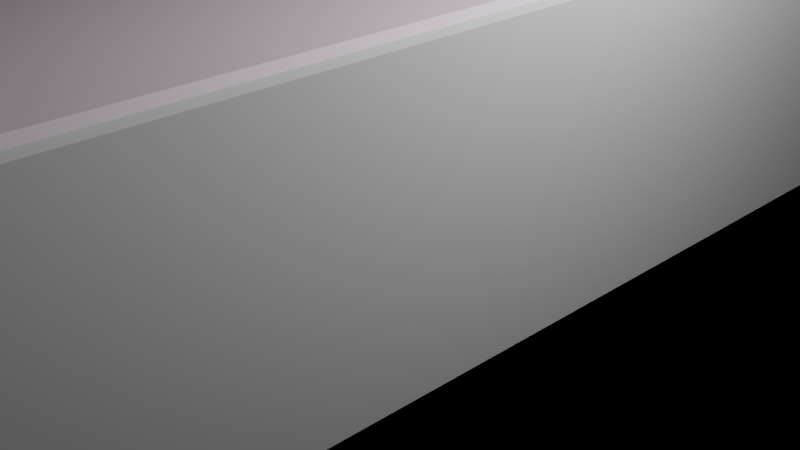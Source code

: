 # Source: model.blend  (saved by Blender 2.93.20; exported with 4.5.12 LTS)
import bpy
from mathutils import Matrix  # noqa: F401  (used for matrix-valued properties, if any)

bpy.ops.wm.read_factory_settings(use_empty=True)
scene = bpy.context.scene
scene.name = 'Scene'

# ---- collections
col_collection = bpy.data.collections.new('Collection'); scene.collection.children.link(col_collection)

# ---- materials (node trees are filled in below, after node groups)
mat_transparent = bpy.data.materials.new('transparent')
mat_transparent.use_transparent_shadow = False
mat_body = bpy.data.materials.new('body')
mat_body.use_transparent_shadow = False
mat_windows = bpy.data.materials.new('windows')
mat_windows.use_transparent_shadow = False
mat_back_lights = bpy.data.materials.new('back_lights')
mat_back_lights.use_transparent_shadow = False
mat_front_lights = bpy.data.materials.new('front_lights')
mat_front_lights.use_transparent_shadow = False

# ---- material node trees
mat_transparent.use_nodes = True; mat_transparent.node_tree.nodes.clear()
_N = mat_transparent.node_tree.nodes; _L = mat_transparent.node_tree.links
n0 = _N.new('ShaderNodeBsdfPrincipled'); n0.name = 'Principled BSDF'; n0.location = (10, 300)
n0.distribution = 'GGX'
n0.subsurface_method = 'BURLEY'
n0.inputs[3].default_value = 1.45
n0.inputs[27].default_value = (0.0, 0.0, 0.0, 1.0)
n0.inputs[28].default_value = 1.0
n1 = _N.new('ShaderNodeOutputMaterial'); n1.name = 'Material Output'; n1.location = (300, 300)
_L.new(n0.outputs[0], n1.inputs[0])
n1.is_active_output = True
mat_body.use_nodes = True; mat_body.node_tree.nodes.clear()
_N = mat_body.node_tree.nodes; _L = mat_body.node_tree.links
n0 = _N.new('ShaderNodeBsdfPrincipled'); n0.name = 'Principled BSDF'; n0.location = (10, 300)
n0.distribution = 'GGX'
n0.subsurface_method = 'BURLEY'
n0.inputs[0].default_value = (0.8276, 0.7081, 0.8133, 1.0)
n0.inputs[3].default_value = 1.45
n0.inputs[27].default_value = (0.0, 0.0, 0.0, 1.0)
n0.inputs[28].default_value = 1.0
n1 = _N.new('ShaderNodeOutputMaterial'); n1.name = 'Material Output'; n1.location = (300, 300)
_L.new(n0.outputs[0], n1.inputs[0])
n1.is_active_output = True
mat_windows.use_nodes = True; mat_windows.node_tree.nodes.clear()
_N = mat_windows.node_tree.nodes; _L = mat_windows.node_tree.links
n0 = _N.new('ShaderNodeBsdfPrincipled'); n0.name = 'Principled BSDF'; n0.location = (10, 300)
n0.distribution = 'GGX'
n0.subsurface_method = 'BURLEY'
n0.inputs[0].default_value = (0.002193, 0.006115, 0.01102, 1.0)
n0.inputs[3].default_value = 1.45
n0.inputs[27].default_value = (0.0, 0.0, 0.0, 1.0)
n0.inputs[28].default_value = 1.0
n1 = _N.new('ShaderNodeOutputMaterial'); n1.name = 'Material Output'; n1.location = (300, 300)
_L.new(n0.outputs[0], n1.inputs[0])
n1.is_active_output = True
mat_back_lights.use_nodes = True; mat_back_lights.node_tree.nodes.clear()
_N = mat_back_lights.node_tree.nodes; _L = mat_back_lights.node_tree.links
n0 = _N.new('ShaderNodeBsdfPrincipled'); n0.name = 'Principled BSDF'; n0.location = (10, 300)
n0.distribution = 'GGX'
n0.subsurface_method = 'BURLEY'
n0.inputs[0].default_value = (0.8, 0.1064, 0.08631, 1.0)
n0.inputs[3].default_value = 1.45
n0.inputs[27].default_value = (0.0, 0.0, 0.0, 1.0)
n0.inputs[28].default_value = 1.0
n1 = _N.new('ShaderNodeOutputMaterial'); n1.name = 'Material Output'; n1.location = (300, 300)
_L.new(n0.outputs[0], n1.inputs[0])
n1.is_active_output = True
mat_front_lights.use_nodes = True; mat_front_lights.node_tree.nodes.clear()
_N = mat_front_lights.node_tree.nodes; _L = mat_front_lights.node_tree.links
n0 = _N.new('ShaderNodeBsdfPrincipled'); n0.name = 'Principled BSDF'; n0.location = (10, 300)
n0.distribution = 'GGX'
n0.subsurface_method = 'BURLEY'
n0.inputs[3].default_value = 1.45
n0.inputs[27].default_value = (0.0, 0.0, 0.0, 1.0)
n0.inputs[28].default_value = 1.0
n1 = _N.new('ShaderNodeOutputMaterial'); n1.name = 'Material Output'; n1.location = (300, 300)
_L.new(n0.outputs[0], n1.inputs[0])
n1.is_active_output = True

# ---- world
world_world = bpy.data.worlds.new('World'); scene.world = world_world
world_world.use_nodes = True; world_world.node_tree.nodes.clear()
_N = world_world.node_tree.nodes; _L = world_world.node_tree.links
n0 = _N.new('ShaderNodeOutputWorld'); n0.name = 'World Output'; n0.location = (300, 300)
n1 = _N.new('ShaderNodeBsdfTransparent'); n1.name = 'Transparent BSDF'; n1.location = (10, 300)
n1.inputs[0].default_value = (0.05088, 0.05088, 0.05088, 0.0)
_L.new(n1.outputs[0], n0.inputs[0])
n0.is_active_output = True
world_world.color = (0.05088, 0.05088, 0.05088)
world_world.use_sun_shadow = False
world_world.sun_shadow_jitter_overblur = 0.0

# ---- cameras
cam_camera = bpy.data.cameras.new('Camera')
cam_camera.clip_end = 100.0
cam_camera.ortho_scale = 7.314

# ---- lights
light_light = bpy.data.lights.new('Light', 'POINT')
light_light.transmission_factor = 0.0
light_light.energy = 1000.0
light_light.shadow_soft_size = 0.1
light_light.shadow_maximum_resolution = 0.006
light_light.use_absolute_resolution = True

# ---- meshes
me_cube_001 = bpy.data.meshes.new('Cube.001')
me_cube_001.from_pydata([(-1.804, -8.129, -0.5579), (-1.804, -8.129, 2.552), (-1.804, 7.302, -0.5579), (-1.804, 7.302, 2.552), (1.804, -8.129, -0.5579), (1.804, -8.129, 2.552), (1.804, 7.302, -0.5579), (1.804, 7.302, 2.552)], [], [(0, 1, 3, 2), (2, 3, 7, 6), (6, 7, 5, 4), (4, 5, 1, 0), (2, 6, 4, 0), (7, 3, 1, 5)])
_uv = me_cube_001.uv_layers.new(name='UVMap')
_uv.uv.foreach_set('vector', [0.375, 0.0, 0.625, 0.0, 0.625, 0.25, 0.375, 0.25, 0.375, 0.25, 0.625, 0.25, 0.625, 0.5, 0.375, 0.5, 0.375, 0.5, 0.625, 0.5, 0.625, 0.75, 0.375, 0.75, 0.375, 0.75, 0.625, 0.75, 0.625, 1.0, 0.375, 1.0, 0.125, 0.5, 0.375, 0.5, 0.375, 0.75, 0.125, 0.75, 0.625, 0.5, 0.875, 0.5, 0.875, 0.75, 0.625, 0.75])
me_cube_001.materials.append(mat_transparent)
me_cube_001.use_remesh_fix_poles = True
me_cube_001.use_remesh_preserve_attributes = False
me_cube_001.update()
me_cube = bpy.data.meshes.new('Cube')
me_cube.from_pydata([(1.678, -6.806, 0.7868), (1.678, -6.827, 2.521), (-1.678, -6.806, -0.5287), (-1.678, -6.827, 2.521), (-1.678, -6.806, 0.7868), (1.678, -6.806, -0.5287), (1.678, -3.973, 0.7868), (1.678, -4.153, 2.521), (-1.678, -3.973, -0.5287), (1.678, -3.973, -0.5287), (-1.678, -4.153, 2.521), (-1.678, -3.973, 0.7868), (-1.678, -0.3779, -0.5287), (-1.678, -0.7591, 2.521), (1.678, -0.3779, -0.5287), (-1.678, -0.3782, 0.7868), (1.678, -0.3782, 0.7868), (1.678, -0.7591, 2.521), (1.678, 2.627, 2.521), (-1.678, 3.208, 0.7868), (-1.678, 3.208, -0.5287), (-1.678, 2.627, 2.521), (1.678, 3.208, -0.5287), (1.678, 3.208, 0.7868), (-1.678, 3.552, 0.7868), (-1.678, -0.04062, 0.7868), (-1.678, -3.633, 0.7868), (1.678, -3.633, 0.7868), (1.678, -0.04062, 0.7868), (1.678, 3.552, 0.7868), (1.678, -3.832, 2.521), (1.678, -0.4404, 2.521), (1.678, 2.951, 2.521), (1.678, 3.552, -0.5287), (1.678, -0.04037, -0.5287), (1.678, -3.633, -0.5287), (-1.678, 2.951, 2.521), (-1.678, -0.4404, 2.521), (-1.678, -3.832, 2.521), (-1.678, -3.633, -0.5287), (-1.678, -0.04037, -0.5287), (-1.678, 3.552, -0.5287), (-1.678, -7.185, -0.5287), (-1.678, -7.185, 2.521), (-1.678, 7.185, -0.5287), (-1.678, 6.219, 2.521), (1.678, -7.185, -0.5287), (1.678, -7.185, 2.521), (1.678, 7.185, -0.5287), (1.678, 6.219, 2.521), (-1.678, -7.185, 0.7868), (-1.678, 7.185, 0.7868), (1.678, 7.185, 0.7868), (1.678, -7.185, 0.7868), (-1.524, -0.7591, 2.609), (1.524, -0.7591, 2.609), (1.524, -3.973, -0.8765), (-1.524, -3.973, -0.8765), (1.524, -6.806, -0.8765), (-1.524, -6.806, -0.8765), (-1.524, 2.627, 2.609), (1.524, 2.627, 2.609), (1.524, 3.208, -0.8765), (-1.524, 3.208, -0.8765), (-1.524, -6.827, 2.609), (1.524, -6.827, 2.609), (-1.524, 2.951, 2.609), (1.524, 2.951, 2.609), (1.524, -3.633, -0.8765), (-1.524, -3.633, -0.8765), (-1.524, -3.832, 2.609), (1.524, -3.832, 2.609), (-1.524, -4.153, 2.609), (1.524, -4.153, 2.609), (1.524, -0.3779, -0.8765), (-1.524, -0.3779, -0.8765), (-1.524, -0.4404, 2.609), (1.524, -0.4404, 2.609), (1.524, -0.04037, -0.8765), (-1.524, -0.04037, -0.8765), (1.524, 3.552, -0.8765), (-1.524, 3.552, -0.8765), (1.524, 7.185, -0.8765), (-1.524, 7.185, -0.8765), (-1.524, 6.219, 2.609), (1.524, 6.219, 2.609), (-1.524, -7.185, -0.5287), (1.524, -7.185, -0.5287), (1.524, -7.185, 2.521), (-1.524, -7.185, 2.521), (1.524, -7.185, 0.7868), (-1.524, -7.185, 0.7868), (-1.524, 7.185, 0.7868), (1.524, 7.185, 0.7868), (1.678, -6.826, 2.392), (1.678, -4.139, 2.392), (-1.678, -4.139, 2.392), (1.678, 2.67, 2.392), (-1.678, 2.67, 2.392), (-1.678, -6.826, 2.392), (-1.678, 2.995, 2.392), (1.678, 2.995, 2.392), (1.678, -3.817, 2.392), (-1.678, -0.4108, 2.392), (-1.678, -0.7309, 2.392), (1.678, -0.7309, 2.392), (-1.678, -3.817, 2.392), (1.678, -0.4108, 2.392), (-1.678, -7.185, 2.392), (-1.678, 6.44, 2.392), (1.678, 6.44, 2.392), (1.678, -7.185, 2.392), (1.524, -7.185, 2.392), (-1.524, -7.185, 2.392), (-1.524, 6.44, 2.392), (1.524, 6.44, 2.392), (-1.678, -3.973, 0.2306), (-1.678, -6.806, 0.2306), (1.678, -6.806, 0.2306), (1.678, -3.973, 0.2306), (1.678, -0.3781, 0.2306), (-1.678, -0.3781, 0.2306), (1.678, 3.208, 0.2306), (-1.678, 3.208, 0.2306), (-1.678, -0.04052, 0.2306), (-1.678, -3.633, 0.2306), (1.678, -3.633, 0.2306), (1.678, 3.552, 0.2306), (1.678, -0.04052, 0.2306), (-1.678, 3.552, 0.2306), (-1.678, 7.185, 0.2306), (1.678, 7.185, 0.2306), (1.678, -7.185, 0.2306), (-1.678, -7.185, 0.2306), (-1.524, 7.185, 0.2306), (1.524, 7.185, 0.2306), (1.524, -7.185, 0.2306), (-1.524, -7.185, 0.2306), (-0.05184, -0.7591, 2.609), (-0.05184, -3.973, -0.8765), (-0.05184, -6.806, -0.8765), (-0.05184, 2.627, 2.609), (-0.05184, 3.208, -0.8765), (-0.05184, -6.827, 2.609), (-0.05184, 2.951, 2.609), (-0.05184, -3.633, -0.8765), (-0.05184, -3.832, 2.609), (-0.05184, -4.153, 2.609), (-0.05184, -0.3779, -0.8765), (-0.05184, -0.4404, 2.609), (-0.05184, -0.04037, -0.8765), (-0.05184, 3.552, -0.8765), (-0.05184, 7.185, -0.8765), (-0.05184, 6.219, 2.609), (-0.05184, -7.185, -0.5287), (-0.05184, -7.185, 2.521), (-0.05184, -7.185, 0.7868), (-0.05184, 7.185, 0.7868), (-0.05184, 6.44, 2.392), (-0.05184, -7.185, 2.392), (-0.05184, -7.185, 0.2306), (-0.05184, 7.185, 0.2306), (-0.09763, -7.319, 0.8367), (-1.479, -7.319, 0.8367), (-1.479, -7.319, 2.342), (-0.09763, -7.319, 2.342), (1.678, 7.031, 0.7868), (1.678, 6.08, 2.521), (-1.678, 7.031, -0.5287), (-1.678, 6.08, 2.521), (1.678, 7.031, -0.5287), (-1.678, 7.031, 0.7868), (1.524, 6.08, 2.609), (-1.524, 6.08, 2.609), (-1.524, 7.031, -0.8765), (1.524, 7.031, -0.8765), (-1.678, 6.294, 2.392), (1.678, 6.294, 2.392), (-1.678, 7.031, 0.2306), (1.678, 7.031, 0.2306), (-0.05184, 7.031, -0.8765), (-0.05184, 6.08, 2.609), (-1.415, -6.788, 2.455), (-1.415, -6.788, 2.8), (-1.379, -6.795, 2.455), (-1.379, -6.795, 2.8), (-1.348, -6.816, 2.455), (-1.348, -6.816, 2.8), (-1.327, -6.847, 2.455), (-1.327, -6.847, 2.8), (-1.32, -6.884, 2.455), (-1.32, -6.884, 2.8), (-1.327, -6.92, 2.455), (-1.327, -6.92, 2.8), (-1.348, -6.951, 2.455), (-1.348, -6.951, 2.8), (-1.379, -6.972, 2.455), (-1.379, -6.972, 2.8), (-1.415, -6.979, 2.455), (-1.415, -6.979, 2.8), (-1.452, -6.972, 2.455), (-1.452, -6.972, 2.8), (-1.483, -6.951, 2.455), (-1.483, -6.951, 2.8), (-1.503, -6.92, 2.455), (-1.503, -6.92, 2.8), (-1.511, -6.884, 2.455), (-1.511, -6.884, 2.8), (-1.503, -6.847, 2.455), (-1.503, -6.847, 2.8), (-1.483, -6.816, 2.455), (-1.483, -6.816, 2.8), (-1.452, -6.795, 2.455), (-1.452, -6.795, 2.8)], [], [(70, 38, 10, 72), (106, 38, 13, 104), (72, 10, 3, 64), (99, 3, 10, 96), (119, 6, 0, 118), (108, 43, 3, 99), (95, 7, 1, 94), (117, 4, 11, 116), (80, 33, 22, 62), (128, 28, 16, 120), (125, 26, 15, 121), (126, 27, 6, 119), (68, 35, 9, 56), (104, 13, 37, 103), (127, 29, 23, 122), (101, 32, 18, 97), (98, 21, 36, 100), (56, 9, 5, 58), (102, 30, 7, 95), (133, 50, 4, 117), (175, 170, 33, 80), (120, 16, 27, 126), (103, 37, 21, 98), (78, 34, 14, 74), (107, 31, 17, 105), (124, 25, 19, 123), (66, 36, 21, 60), (76, 37, 13, 54), (123, 19, 24, 129), (179, 166, 29, 127), (60, 21, 37, 76), (177, 167, 32, 101), (105, 17, 30, 102), (62, 22, 34, 78), (97, 18, 31, 107), (96, 10, 38, 106), (54, 13, 38, 70), (116, 11, 26, 125), (173, 169, 36, 66), (122, 23, 28, 128), (74, 14, 35, 68), (121, 15, 25, 124), (176, 169, 45, 109), (115, 85, 49, 110), (94, 1, 47, 111), (113, 89, 43, 108), (58, 5, 46, 87), (64, 3, 43, 89), (137, 91, 50, 133), (118, 0, 53, 132), (135, 93, 52, 131), (178, 171, 51, 130), (130, 51, 92, 134), (161, 157, 93, 135), (132, 53, 90, 136), (160, 156, 91, 137), (1, 65, 88, 47), (143, 64, 89, 155), (2, 59, 86, 42), (140, 58, 87, 154), (111, 47, 88, 112), (159, 155, 89, 113), (109, 45, 84, 114), (158, 153, 85, 115), (12, 75, 69, 39), (148, 74, 68, 145), (167, 172, 67, 32), (181, 173, 66, 144), (17, 55, 71, 30), (138, 54, 70, 146), (20, 63, 79, 40), (142, 62, 78, 150), (18, 61, 77, 31), (141, 60, 76, 149), (31, 77, 55, 17), (149, 76, 54, 138), (32, 67, 61, 18), (144, 66, 60, 141), (40, 79, 75, 12), (150, 78, 74, 148), (168, 174, 81, 41), (180, 175, 80, 151), (8, 57, 59, 2), (139, 56, 58, 140), (39, 69, 57, 8), (145, 68, 56, 139), (41, 81, 63, 20), (151, 80, 62, 142), (7, 73, 65, 1), (147, 72, 64, 143), (30, 71, 73, 7), (146, 70, 72, 147), (157, 158, 115, 93), (51, 109, 114, 92), (156, 159, 165, 162), (53, 111, 112, 90), (91, 113, 108, 50), (0, 94, 111, 53), (93, 115, 110, 52), (171, 176, 109, 51), (11, 96, 106, 26), (23, 97, 107, 28), (16, 105, 102, 27), (166, 177, 101, 29), (28, 107, 105, 16), (25, 103, 98, 19), (27, 102, 95, 6), (19, 98, 100, 24), (29, 101, 97, 23), (15, 104, 103, 25), (6, 95, 94, 0), (50, 108, 99, 4), (4, 99, 96, 11), (26, 106, 104, 15), (154, 160, 137, 86), (46, 132, 136, 87), (152, 161, 135, 82), (44, 130, 134, 83), (168, 178, 130, 44), (82, 135, 131, 48), (5, 118, 132, 46), (86, 137, 133, 42), (12, 121, 124, 40), (22, 122, 128, 34), (8, 116, 125, 39), (170, 179, 127, 33), (20, 123, 129, 41), (40, 124, 123, 20), (14, 120, 126, 35), (42, 133, 117, 2), (33, 127, 122, 22), (35, 126, 119, 9), (39, 125, 121, 12), (34, 128, 120, 14), (2, 117, 116, 8), (9, 119, 118, 5), (83, 134, 161, 152), (87, 136, 160, 154), (90, 112, 159, 156), (92, 114, 158, 157), (71, 146, 147, 73), (73, 147, 143, 65), (81, 151, 142, 63), (69, 145, 139, 57), (57, 139, 140, 59), (174, 180, 151, 81), (79, 150, 148, 75), (67, 144, 141, 61), (77, 149, 138, 55), (61, 141, 149, 77), (63, 142, 150, 79), (55, 138, 146, 71), (172, 181, 144, 67), (75, 148, 145, 69), (114, 84, 153, 158), (112, 88, 155, 159), (59, 140, 154, 86), (65, 143, 155, 88), (136, 90, 156, 160), (134, 92, 157, 161), (162, 165, 164, 163), (113, 91, 163, 164), (159, 113, 164, 165), (91, 156, 162, 163), (85, 153, 181, 172), (83, 152, 180, 174), (48, 131, 179, 170), (41, 129, 178, 168), (52, 110, 177, 166), (24, 100, 176, 171), (152, 82, 175, 180), (44, 83, 174, 168), (153, 84, 173, 181), (49, 85, 172, 167), (129, 24, 171, 178), (100, 36, 169, 176), (84, 45, 169, 173), (110, 49, 167, 177), (131, 52, 166, 179), (82, 48, 170, 175), (182, 183, 185, 184), (184, 185, 187, 186), (186, 187, 189, 188), (188, 189, 191, 190), (190, 191, 193, 192), (192, 193, 195, 194), (194, 195, 197, 196), (196, 197, 199, 198), (198, 199, 201, 200), (200, 201, 203, 202), (202, 203, 205, 204), (204, 205, 207, 206), (206, 207, 209, 208), (208, 209, 211, 210), (185, 183, 213, 211, 209, 207, 205, 203, 201, 199, 197, 195, 193, 191, 189, 187), (210, 211, 213, 212), (212, 213, 183, 182), (182, 184, 186, 188, 190, 192, 194, 196, 198, 200, 202, 204, 206, 208, 210, 212)])
me_cube.polygons.foreach_set('material_index', [0, 0, 0, 0, 0, 0, 0, 0, 0, 0, 0, 0, 0, 0, 0, 0, 0, 0, 0, 0, 0, 0, 0, 0, 0, 0, 0, 0, 0, 0, 0, 0, 0, 0, 0, 0, 0, 0, 0, 0, 0, 0, 0, 0, 0, 0, 0, 0, 2, 0, 3, 0, 3, 0, 2, 0, 0, 0, 0, 0, 0, 0, 0, 0, 0, 0, 0, 0, 0, 0, 0, 0, 0, 0, 0, 0, 0, 0, 0, 0, 0, 0, 0, 0, 0, 0, 0, 0, 0, 0, 0, 0, 1, 0, 0, 0, 0, 0, 0, 0, 0, 1, 1, 1, 0, 1, 0, 0, 0, 0, 1, 0, 1, 1, 0, 0, 0, 0, 0, 0, 0, 0, 0, 0, 0, 0, 0, 0, 0, 0, 0, 0, 0, 0, 0, 0, 0, 0, 0, 1, 0, 0, 0, 0, 0, 0, 0, 0, 0, 0, 0, 0, 0, 0, 0, 0, 0, 0, 0, 0, 0, 0, 0, 0, 0, 0, 0, 0, 0, 1, 0, 0, 0, 0, 0, 0, 0, 0, 0, 0, 0, 0, 0, 0, 0, 0, 0, 0, 0, 0, 0, 0, 0, 0, 0, 0, 0, 0])
_uv = me_cube.uv_layers.new(name='UVMap')
_uv.uv.foreach_set('vector', [0.7917, 0.6882, 0.875, 0.6882, 0.875, 0.6941, 0.7917, 0.6941, 0.6145, 0.0618, 0.625, 0.0618, 0.625, 0.1184, 0.6145, 0.1184, 0.7917, 0.6941, 0.875, 0.6941, 0.875, 0.7434, 0.7917, 0.7434, 0.6145, 0.006597, 0.625, 0.006597, 0.625, 0.05589, 0.6145, 0.05589, 0.4373, 0.6941, 0.4828, 0.6941, 0.4828, 0.7434, 0.4373, 0.7434, 0.6145, 0.0, 0.625, 0.0, 0.625, 0.006597, 0.6145, 0.006597, 0.6145, 0.6941, 0.625, 0.6941, 0.625, 0.7434, 0.6145, 0.7434, 0.4373, 0.006597, 0.4828, 0.006597, 0.4828, 0.05589, 0.4373, 0.05589, 0.2917, 0.5632, 0.375, 0.5632, 0.375, 0.5692, 0.2917, 0.5692, 0.4373, 0.6257, 0.4828, 0.6257, 0.4828, 0.6316, 0.4373, 0.6316, 0.4373, 0.0618, 0.4828, 0.0618, 0.4828, 0.1184, 0.4373, 0.1184, 0.4373, 0.6882, 0.4828, 0.6882, 0.4828, 0.6941, 0.4373, 0.6941, 0.2917, 0.6882, 0.375, 0.6882, 0.375, 0.6941, 0.2917, 0.6941, 0.6145, 0.1184, 0.625, 0.1184, 0.625, 0.1243, 0.6145, 0.1243, 0.4373, 0.5632, 0.4828, 0.5632, 0.4828, 0.5692, 0.4373, 0.5692, 0.6145, 0.5632, 0.625, 0.5632, 0.625, 0.5692, 0.6145, 0.5692, 0.6145, 0.1808, 0.625, 0.1808, 0.625, 0.1868, 0.6145, 0.1868, 0.2917, 0.6941, 0.375, 0.6941, 0.375, 0.7434, 0.2917, 0.7434, 0.6145, 0.6882, 0.625, 0.6882, 0.625, 0.6941, 0.6145, 0.6941, 0.4373, 0.0, 0.4828, 0.0, 0.4828, 0.006597, 0.4373, 0.006597, 0.2917, 0.5027, 0.375, 0.5027, 0.375, 0.5632, 0.2917, 0.5632, 0.4373, 0.6316, 0.4828, 0.6316, 0.4828, 0.6882, 0.4373, 0.6882, 0.6145, 0.1243, 0.625, 0.1243, 0.625, 0.1808, 0.6145, 0.1808, 0.2917, 0.6257, 0.375, 0.6257, 0.375, 0.6316, 0.2917, 0.6316, 0.6145, 0.6257, 0.625, 0.6257, 0.625, 0.6316, 0.6145, 0.6316, 0.4373, 0.1243, 0.4828, 0.1243, 0.4828, 0.1808, 0.4373, 0.1808, 0.7917, 0.5632, 0.875, 0.5632, 0.875, 0.5692, 0.7917, 0.5692, 0.7917, 0.6257, 0.875, 0.6257, 0.875, 0.6316, 0.7917, 0.6316, 0.4373, 0.1808, 0.4828, 0.1808, 0.4828, 0.1868, 0.4373, 0.1868, 0.4373, 0.5027, 0.4828, 0.5027, 0.4828, 0.5632, 0.4373, 0.5632, 0.7917, 0.5692, 0.875, 0.5692, 0.875, 0.6257, 0.7917, 0.6257, 0.6145, 0.5027, 0.625, 0.5027, 0.625, 0.5632, 0.6145, 0.5632, 0.6145, 0.6316, 0.625, 0.6316, 0.625, 0.6882, 0.6145, 0.6882, 0.2917, 0.5692, 0.375, 0.5692, 0.375, 0.6257, 0.2917, 0.6257, 0.6145, 0.5692, 0.625, 0.5692, 0.625, 0.6257, 0.6145, 0.6257, 0.6145, 0.05589, 0.625, 0.05589, 0.625, 0.0618, 0.6145, 0.0618, 0.7917, 0.6316, 0.875, 0.6316, 0.875, 0.6882, 0.7917, 0.6882, 0.4373, 0.05589, 0.4828, 0.05589, 0.4828, 0.0618, 0.4373, 0.0618, 0.7917, 0.5027, 0.875, 0.5027, 0.875, 0.5632, 0.7917, 0.5632, 0.4373, 0.5692, 0.4828, 0.5692, 0.4828, 0.6257, 0.4373, 0.6257, 0.2917, 0.6316, 0.375, 0.6316, 0.375, 0.6882, 0.2917, 0.6882, 0.4373, 0.1184, 0.4828, 0.1184, 0.4828, 0.1243, 0.4373, 0.1243, 0.6145, 0.2473, 0.625, 0.2473, 0.625, 0.25, 0.6145, 0.25, 0.6145, 0.4167, 0.625, 0.4167, 0.625, 0.5, 0.6145, 0.5, 0.6145, 0.7434, 0.625, 0.7434, 0.625, 0.75, 0.6145, 0.75, 0.6145, 0.9167, 0.625, 0.9167, 0.625, 1.0, 0.6145, 1.0, 0.2917, 0.7434, 0.375, 0.7434, 0.375, 0.75, 0.2917, 0.75, 0.7917, 0.7434, 0.875, 0.7434, 0.875, 0.75, 0.7917, 0.75, 0.4373, 0.9167, 0.4828, 0.9167, 0.4828, 1.0, 0.4373, 1.0, 0.4373, 0.7434, 0.4828, 0.7434, 0.4828, 0.75, 0.4373, 0.75, 0.4373, 0.4167, 0.4828, 0.4167, 0.4828, 0.5, 0.4373, 0.5, 0.4373, 0.2473, 0.4828, 0.2473, 0.4828, 0.25, 0.4373, 0.25, 0.4373, 0.25, 0.4828, 0.25, 0.4828, 0.3333, 0.4373, 0.3333, 0.4373, 0.3736, 0.4828, 0.3736, 0.4828, 0.4167, 0.4373, 0.4167, 0.4373, 0.75, 0.4828, 0.75, 0.4828, 0.8333, 0.4373, 0.8333, 0.4373, 0.8764, 0.4828, 0.8764, 0.4828, 0.9167, 0.4373, 0.9167, 0.625, 0.7434, 0.7083, 0.7434, 0.7083, 0.75, 0.625, 0.75, 0.7514, 0.7434, 0.7917, 0.7434, 0.7917, 0.75, 0.7514, 0.75, 0.125, 0.7434, 0.2083, 0.7434, 0.2083, 0.75, 0.125, 0.75, 0.2486, 0.7434, 0.2917, 0.7434, 0.2917, 0.75, 0.2486, 0.75, 0.6145, 0.75, 0.625, 0.75, 0.625, 0.8333, 0.6145, 0.8333, 0.6145, 0.8764, 0.625, 0.8764, 0.625, 0.9167, 0.6145, 0.9167, 0.6145, 0.25, 0.625, 0.25, 0.625, 0.3333, 0.6145, 0.3333, 0.6145, 0.3736, 0.625, 0.3736, 0.625, 0.4167, 0.6145, 0.4167, 0.125, 0.6316, 0.2083, 0.6316, 0.2083, 0.6882, 0.125, 0.6882, 0.2486, 0.6316, 0.2917, 0.6316, 0.2917, 0.6882, 0.2486, 0.6882, 0.625, 0.5027, 0.7083, 0.5027, 0.7083, 0.5632, 0.625, 0.5632, 0.7514, 0.5027, 0.7917, 0.5027, 0.7917, 0.5632, 0.7514, 0.5632, 0.625, 0.6316, 0.7083, 0.6316, 0.7083, 0.6882, 0.625, 0.6882, 0.7514, 0.6316, 0.7917, 0.6316, 0.7917, 0.6882, 0.7514, 0.6882, 0.125, 0.5692, 0.2083, 0.5692, 0.2083, 0.6257, 0.125, 0.6257, 0.2486, 0.5692, 0.2917, 0.5692, 0.2917, 0.6257, 0.2486, 0.6257, 0.625, 0.5692, 0.7083, 0.5692, 0.7083, 0.6257, 0.625, 0.6257, 0.7514, 0.5692, 0.7917, 0.5692, 0.7917, 0.6257, 0.7514, 0.6257, 0.625, 0.6257, 0.7083, 0.6257, 0.7083, 0.6316, 0.625, 0.6316, 0.7514, 0.6257, 0.7917, 0.6257, 0.7917, 0.6316, 0.7514, 0.6316, 0.625, 0.5632, 0.7083, 0.5632, 0.7083, 0.5692, 0.625, 0.5692, 0.7514, 0.5632, 0.7917, 0.5632, 0.7917, 0.5692, 0.7514, 0.5692, 0.125, 0.6257, 0.2083, 0.6257, 0.2083, 0.6316, 0.125, 0.6316, 0.2486, 0.6257, 0.2917, 0.6257, 0.2917, 0.6316, 0.2486, 0.6316, 0.125, 0.5027, 0.2083, 0.5027, 0.2083, 0.5632, 0.125, 0.5632, 0.2486, 0.5027, 0.2917, 0.5027, 0.2917, 0.5632, 0.2486, 0.5632, 0.125, 0.6941, 0.2083, 0.6941, 0.2083, 0.7434, 0.125, 0.7434, 0.2486, 0.6941, 0.2917, 0.6941, 0.2917, 0.7434, 0.2486, 0.7434, 0.125, 0.6882, 0.2083, 0.6882, 0.2083, 0.6941, 0.125, 0.6941, 0.2486, 0.6882, 0.2917, 0.6882, 0.2917, 0.6941, 0.2486, 0.6941, 0.125, 0.5632, 0.2083, 0.5632, 0.2083, 0.5692, 0.125, 0.5692, 0.2486, 0.5632, 0.2917, 0.5632, 0.2917, 0.5692, 0.2486, 0.5692, 0.625, 0.6941, 0.7083, 0.6941, 0.7083, 0.7434, 0.625, 0.7434, 0.7514, 0.6941, 0.7917, 0.6941, 0.7917, 0.7434, 0.7514, 0.7434, 0.625, 0.6882, 0.7083, 0.6882, 0.7083, 0.6941, 0.625, 0.6941, 0.7514, 0.6882, 0.7917, 0.6882, 0.7917, 0.6941, 0.7514, 0.6941, 0.4828, 0.3736, 0.6145, 0.3736, 0.6145, 0.4167, 0.4828, 0.4167, 0.4828, 0.25, 0.6145, 0.25, 0.6145, 0.3333, 0.4828, 0.3333, 0.4828, 0.8764, 0.6145, 0.8764, 0.6145, 0.8764, 0.4828, 0.8764, 0.4828, 0.75, 0.6145, 0.75, 0.6145, 0.8333, 0.4828, 0.8333, 0.4828, 0.9167, 0.6145, 0.9167, 0.6145, 1.0, 0.4828, 1.0, 0.4828, 0.7434, 0.6145, 0.7434, 0.6145, 0.75, 0.4828, 0.75, 0.4828, 0.4167, 0.6145, 0.4167, 0.6145, 0.5, 0.4828, 0.5, 0.4828, 0.2473, 0.6145, 0.2473, 0.6145, 0.25, 0.4828, 0.25, 0.4828, 0.05589, 0.6145, 0.05589, 0.6145, 0.0618, 0.4828, 0.0618, 0.4828, 0.5692, 0.6145, 0.5692, 0.6145, 0.6257, 0.4828, 0.6257, 0.4828, 0.6316, 0.6145, 0.6316, 0.6145, 0.6882, 0.4828, 0.6882, 0.4828, 0.5027, 0.6145, 0.5027, 0.6145, 0.5632, 0.4828, 0.5632, 0.4828, 0.6257, 0.6145, 0.6257, 0.6145, 0.6316, 0.4828, 0.6316, 0.4828, 0.1243, 0.6145, 0.1243, 0.6145, 0.1808, 0.4828, 0.1808, 0.4828, 0.6882, 0.6145, 0.6882, 0.6145, 0.6941, 0.4828, 0.6941, 0.4828, 0.1808, 0.6145, 0.1808, 0.6145, 0.1868, 0.4828, 0.1868, 0.4828, 0.5632, 0.6145, 0.5632, 0.6145, 0.5692, 0.4828, 0.5692, 0.4828, 0.1184, 0.6145, 0.1184, 0.6145, 0.1243, 0.4828, 0.1243, 0.4828, 0.6941, 0.6145, 0.6941, 0.6145, 0.7434, 0.4828, 0.7434, 0.4828, 0.0, 0.6145, 0.0, 0.6145, 0.006597, 0.4828, 0.006597, 0.4828, 0.006597, 0.6145, 0.006597, 0.6145, 0.05589, 0.4828, 0.05589, 0.4828, 0.0618, 0.6145, 0.0618, 0.6145, 0.1184, 0.4828, 0.1184, 0.375, 0.8764, 0.4373, 0.8764, 0.4373, 0.9167, 0.375, 0.9167, 0.375, 0.75, 0.4373, 0.75, 0.4373, 0.8333, 0.375, 0.8333, 0.375, 0.3736, 0.4373, 0.3736, 0.4373, 0.4167, 0.375, 0.4167, 0.375, 0.25, 0.4373, 0.25, 0.4373, 0.3333, 0.375, 0.3333, 0.375, 0.2473, 0.4373, 0.2473, 0.4373, 0.25, 0.375, 0.25, 0.375, 0.4167, 0.4373, 0.4167, 0.4373, 0.5, 0.375, 0.5, 0.375, 0.7434, 0.4373, 0.7434, 0.4373, 0.75, 0.375, 0.75, 0.375, 0.9167, 0.4373, 0.9167, 0.4373, 1.0, 0.375, 1.0, 0.375, 0.1184, 0.4373, 0.1184, 0.4373, 0.1243, 0.375, 0.1243, 0.375, 0.5692, 0.4373, 0.5692, 0.4373, 0.6257, 0.375, 0.6257, 0.375, 0.05589, 0.4373, 0.05589, 0.4373, 0.0618, 0.375, 0.0618, 0.375, 0.5027, 0.4373, 0.5027, 0.4373, 0.5632, 0.375, 0.5632, 0.375, 0.1808, 0.4373, 0.1808, 0.4373, 0.1868, 0.375, 0.1868, 0.375, 0.1243, 0.4373, 0.1243, 0.4373, 0.1808, 0.375, 0.1808, 0.375, 0.6316, 0.4373, 0.6316, 0.4373, 0.6882, 0.375, 0.6882, 0.375, 0.0, 0.4373, 0.0, 0.4373, 0.006597, 0.375, 0.006597, 0.375, 0.5632, 0.4373, 0.5632, 0.4373, 0.5692, 0.375, 0.5692, 0.375, 0.6882, 0.4373, 0.6882, 0.4373, 0.6941, 0.375, 0.6941, 0.375, 0.0618, 0.4373, 0.0618, 0.4373, 0.1184, 0.375, 0.1184, 0.375, 0.6257, 0.4373, 0.6257, 0.4373, 0.6316, 0.375, 0.6316, 0.375, 0.006597, 0.4373, 0.006597, 0.4373, 0.05589, 0.375, 0.05589, 0.375, 0.6941, 0.4373, 0.6941, 0.4373, 0.7434, 0.375, 0.7434, 0.375, 0.3333, 0.4373, 0.3333, 0.4373, 0.3736, 0.375, 0.3736, 0.375, 0.8333, 0.4373, 0.8333, 0.4373, 0.8764, 0.375, 0.8764, 0.4828, 0.8333, 0.6145, 0.8333, 0.6145, 0.8764, 0.4828, 0.8764, 0.4828, 0.3333, 0.6145, 0.3333, 0.6145, 0.3736, 0.4828, 0.3736, 0.7083, 0.6882, 0.7514, 0.6882, 0.7514, 0.6941, 0.7083, 0.6941, 0.7083, 0.6941, 0.7514, 0.6941, 0.7514, 0.7434, 0.7083, 0.7434, 0.2083, 0.5632, 0.2486, 0.5632, 0.2486, 0.5692, 0.2083, 0.5692, 0.2083, 0.6882, 0.2486, 0.6882, 0.2486, 0.6941, 0.2083, 0.6941, 0.2083, 0.6941, 0.2486, 0.6941, 0.2486, 0.7434, 0.2083, 0.7434, 0.2083, 0.5027, 0.2486, 0.5027, 0.2486, 0.5632, 0.2083, 0.5632, 0.2083, 0.6257, 0.2486, 0.6257, 0.2486, 0.6316, 0.2083, 0.6316, 0.7083, 0.5632, 0.7514, 0.5632, 0.7514, 0.5692, 0.7083, 0.5692, 0.7083, 0.6257, 0.7514, 0.6257, 0.7514, 0.6316, 0.7083, 0.6316, 0.7083, 0.5692, 0.7514, 0.5692, 0.7514, 0.6257, 0.7083, 0.6257, 0.2083, 0.5692, 0.2486, 0.5692, 0.2486, 0.6257, 0.2083, 0.6257, 0.7083, 0.6316, 0.7514, 0.6316, 0.7514, 0.6882, 0.7083, 0.6882, 0.7083, 0.5027, 0.7514, 0.5027, 0.7514, 0.5632, 0.7083, 0.5632, 0.2083, 0.6316, 0.2486, 0.6316, 0.2486, 0.6882, 0.2083, 0.6882, 0.6145, 0.3333, 0.625, 0.3333, 0.625, 0.3736, 0.6145, 0.3736, 0.6145, 0.8333, 0.625, 0.8333, 0.625, 0.8764, 0.6145, 0.8764, 0.2083, 0.7434, 0.2486, 0.7434, 0.2486, 0.75, 0.2083, 0.75, 0.7083, 0.7434, 0.7514, 0.7434, 0.7514, 0.75, 0.7083, 0.75, 0.4373, 0.8333, 0.4828, 0.8333, 0.4828, 0.8764, 0.4373, 0.8764, 0.4373, 0.3333, 0.4828, 0.3333, 0.4828, 0.3736, 0.4373, 0.3736, 0.4828, 0.8764, 0.6145, 0.8764, 0.6145, 0.9167, 0.4828, 0.9167, 0.6145, 0.9167, 0.4828, 0.9167, 0.4828, 0.9167, 0.6145, 0.9167, 0.6145, 0.8764, 0.6145, 0.9167, 0.6145, 0.9167, 0.6145, 0.8764, 0.4828, 0.9167, 0.4828, 0.8764, 0.4828, 0.8764, 0.4828, 0.9167, 0.7083, 0.5, 0.7514, 0.5, 0.7514, 0.5027, 0.7083, 0.5027, 0.2083, 0.5, 0.2486, 0.5, 0.2486, 0.5027, 0.2083, 0.5027, 0.375, 0.5, 0.4373, 0.5, 0.4373, 0.5027, 0.375, 0.5027, 0.375, 0.1868, 0.4373, 0.1868, 0.4373, 0.2473, 0.375, 0.2473, 0.4828, 0.5, 0.6145, 0.5, 0.6145, 0.5027, 0.4828, 0.5027, 0.4828, 0.1868, 0.6145, 0.1868, 0.6145, 0.2473, 0.4828, 0.2473, 0.2486, 0.5, 0.2917, 0.5, 0.2917, 0.5027, 0.2486, 0.5027, 0.125, 0.5, 0.2083, 0.5, 0.2083, 0.5027, 0.125, 0.5027, 0.7514, 0.5, 0.7917, 0.5, 0.7917, 0.5027, 0.7514, 0.5027, 0.625, 0.5, 0.7083, 0.5, 0.7083, 0.5027, 0.625, 0.5027, 0.4373, 0.1868, 0.4828, 0.1868, 0.4828, 0.2473, 0.4373, 0.2473, 0.6145, 0.1868, 0.625, 0.1868, 0.625, 0.2473, 0.6145, 0.2473, 0.7917, 0.5, 0.875, 0.5, 0.875, 0.5027, 0.7917, 0.5027, 0.6145, 0.5, 0.625, 0.5, 0.625, 0.5027, 0.6145, 0.5027, 0.4373, 0.5, 0.4828, 0.5, 0.4828, 0.5027, 0.4373, 0.5027, 0.2917, 0.5, 0.375, 0.5, 0.375, 0.5027, 0.2917, 0.5027, 1.0, 0.5, 1.0, 1.0, 0.9375, 1.0, 0.9375, 0.5, 0.9375, 0.5, 0.9375, 1.0, 0.875, 1.0, 0.875, 0.5, 0.875, 0.5, 0.875, 1.0, 0.8125, 1.0, 0.8125, 0.5, 0.8125, 0.5, 0.8125, 1.0, 0.75, 1.0, 0.75, 0.5, 0.75, 0.5, 0.75, 1.0, 0.6875, 1.0, 0.6875, 0.5, 0.6875, 0.5, 0.6875, 1.0, 0.625, 1.0, 0.625, 0.5, 0.625, 0.5, 0.625, 1.0, 0.5625, 1.0, 0.5625, 0.5, 0.5625, 0.5, 0.5625, 1.0, 0.5, 1.0, 0.5, 0.5, 0.5, 0.5, 0.5, 1.0, 0.4375, 1.0, 0.4375, 0.5, 0.4375, 0.5, 0.4375, 1.0, 0.375, 1.0, 0.375, 0.5, 0.375, 0.5, 0.375, 1.0, 0.3125, 1.0, 0.3125, 0.5, 0.3125, 0.5, 0.3125, 1.0, 0.25, 1.0, 0.25, 0.5, 0.25, 0.5, 0.25, 1.0, 0.1875, 1.0, 0.1875, 0.5, 0.1875, 0.5, 0.1875, 1.0, 0.125, 1.0, 0.125, 0.5, 0.3418, 0.4717, 0.25, 0.49, 0.1582, 0.4717, 0.08029, 0.4197, 0.02827, 0.3418, 0.01, 0.25, 0.02827, 0.1582, 0.08029, 0.08029, 0.1582, 0.02827, 0.25, 0.01, 0.3418, 0.02827, 0.4197, 0.08029, 0.4717, 0.1582, 0.49, 0.25, 0.4717, 0.3418, 0.4197, 0.4197, 0.125, 0.5, 0.125, 1.0, 0.0625, 1.0, 0.0625, 0.5, 0.0625, 0.5, 0.0625, 1.0, 0.0, 1.0, 0.0, 0.5, 0.75, 0.49, 0.8418, 0.4717, 0.9197, 0.4197, 0.9717, 0.3418, 0.99, 0.25, 0.9717, 0.1582, 0.9197, 0.08029, 0.8418, 0.02827, 0.75, 0.01, 0.6582, 0.02827, 0.5803, 0.08029, 0.5283, 0.1582, 0.51, 0.25, 0.5283, 0.3418, 0.5803, 0.4197, 0.6582, 0.4717])
me_cube.materials.append(mat_body)
me_cube.materials.append(mat_windows)
me_cube.materials.append(mat_back_lights)
me_cube.materials.append(mat_front_lights)
me_cube.use_remesh_fix_poles = True
me_cube.use_remesh_preserve_attributes = False
me_cube.update()

# ---- objects
ob_light = bpy.data.objects.new('Light', light_light)
ob_camera = bpy.data.objects.new('Camera', cam_camera)
ob_bus_0001_box = bpy.data.objects.new('bus_0001_box', me_cube_001)
ob_bus_0001 = bpy.data.objects.new('bus_0001', me_cube)

# ---- transforms, parenting, visibility, modifiers, constraints
ob_light.location = (4.076, 1.005, 5.904)
ob_light.rotation_euler = (0.6503, 0.05522, 1.866)
ob_light.lock_rotations_4d = False
ob_light.empty_display_type = 'ARROWS'
ob_light.color = (0.0, 0.0, 0.0, 0.0)
ob_light.lineart.crease_threshold = 0.0
ob_camera.location = (7.359, -6.926, 4.958)
ob_camera.rotation_euler = (1.109, 0.0, 0.8149)
ob_camera.lock_rotations_4d = False
ob_camera.empty_display_type = 'ARROWS'
ob_camera.color = (0.0, 0.0, 0.0, 0.0)
ob_camera.display_type = 'WIRE'
ob_camera.lineart.crease_threshold = 0.0
ob_bus_0001_box.location = (0.0, 0.0, 0.0)
ob_bus_0001.parent = ob_bus_0001_box
ob_bus_0001.location = (0.0, 0.0, 0.0)

# ---- collection membership
col_collection.objects.link(ob_light)
col_collection.objects.link(ob_camera)
col_collection.objects.link(ob_bus_0001_box)
col_collection.objects.link(ob_bus_0001)

# ---- scene / render settings (as saved in the file)
scene.camera = ob_camera
scene.frame_start = 1; scene.frame_end = 250; scene.frame_set(1)
scene.render.engine = 'BLENDER_EEVEE_NEXT'
scene.cycles.use_denoising = False
scene.cycles.samples = 128
scene.cycles.sampling_pattern = 'TABULATED_SOBOL'
scene.cycles.use_adaptive_sampling = False
scene.cycles.use_light_tree = False
scene.view_settings.view_transform = 'Filmic'
bpy.context.view_layer.update()

